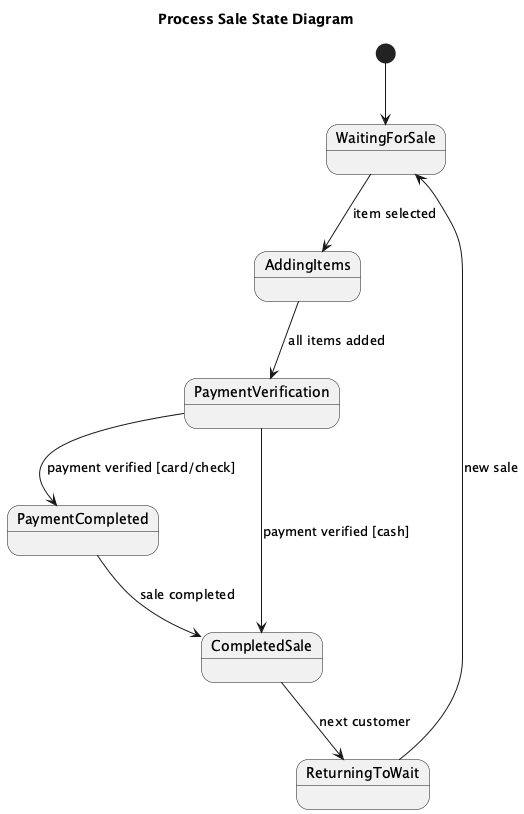

The diagram above was rendered by PlantUML. Its source (embedded in the PNG):
@startuml
title Process Sale State Diagram

[*] --> WaitingForSale

state WaitingForSale
state AddingItems
state PaymentVerification
state PaymentCompleted
state CompletedSale
state ReturningToWait

WaitingForSale --> AddingItems : item selected

AddingItems --> PaymentVerification : all items added
PaymentVerification --> PaymentCompleted : payment verified [card/check]
PaymentVerification --> CompletedSale : payment verified [cash]

PaymentCompleted --> CompletedSale : sale completed
CompletedSale --> ReturningToWait : next customer

ReturningToWait --> WaitingForSale : new sale

@enduml